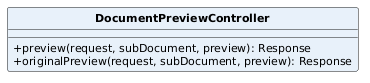

The diagram above was rendered by PlantUML. Its source (embedded in the PNG):
@startuml
skinparam classAttributeIconSize 0
skinparam classFontStyle bold
skinparam classFontSize 13
skinparam classAttributeFontSize 11
skinparam shadowing false
hide circle
class DocumentPreviewController #E8F1FA {
  +preview(request, subDocument, preview): Response
  +originalPreview(request, subDocument, preview): Response
}
@enduml